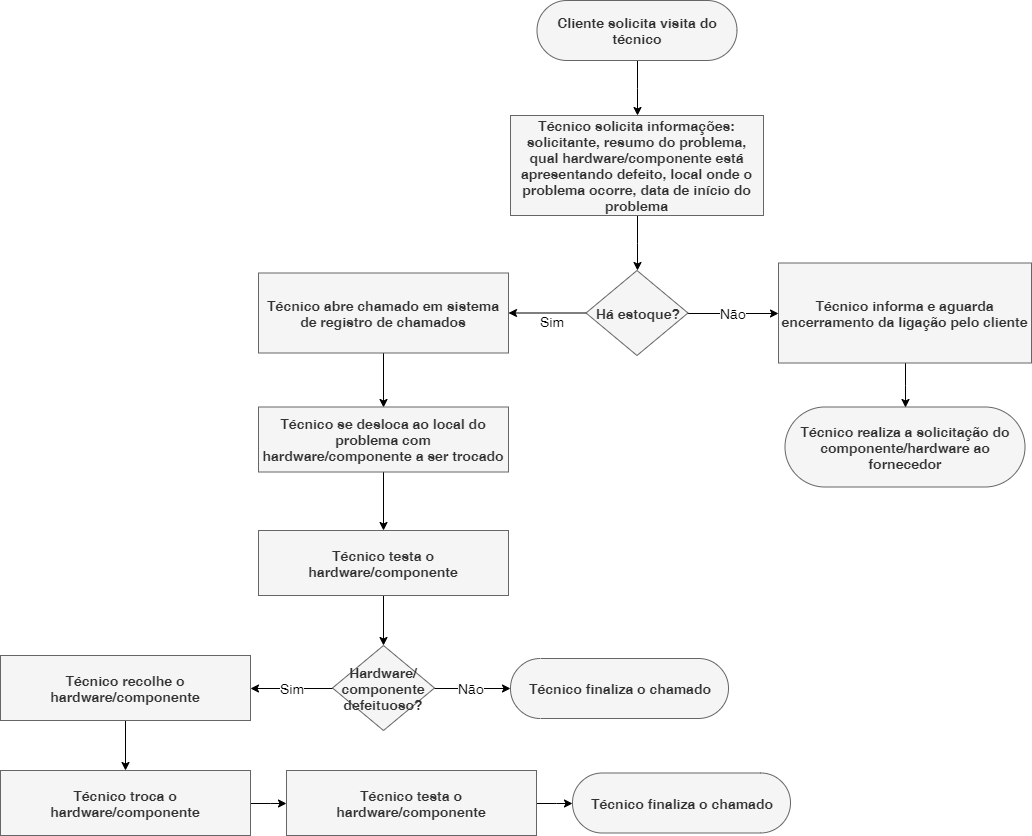

The diagram above was exported from draw.io. Its source (the exported page's mxGraphModel, read from the mxfile embedded in the PNG):
<mxGraphModel dx="532" dy="604" grid="1" gridSize="10" guides="1" tooltips="1" connect="1" arrows="1" fold="1" page="1" pageScale="1" pageWidth="827" pageHeight="1169" math="0" shadow="0">
  <root>
    <mxCell id="0" />
    <mxCell id="1" parent="0" />
    <mxCell id="bi1p1mzt_e0WQ3YO5v6z-7" style="edgeStyle=orthogonalEdgeStyle;rounded=0;orthogonalLoop=1;jettySize=auto;html=1;entryX=0.5;entryY=0;entryDx=0;entryDy=0;fontSize=14;" parent="1" source="bi1p1mzt_e0WQ3YO5v6z-2" target="bi1p1mzt_e0WQ3YO5v6z-4" edge="1">
      <mxGeometry relative="1" as="geometry" />
    </mxCell>
    <mxCell id="bi1p1mzt_e0WQ3YO5v6z-2" value="Cliente solicita visita do técnico" style="html=1;dashed=0;whitespace=wrap;shape=mxgraph.dfd.start;whiteSpace=wrap;fontSize=14;strokeWidth=1;fillColor=#f5f5f5;strokeColor=#666666;fontColor=#333333;fontStyle=1" parent="1" vertex="1">
      <mxGeometry x="538.5" y="30" width="200" height="60" as="geometry" />
    </mxCell>
    <mxCell id="bi1p1mzt_e0WQ3YO5v6z-22" style="edgeStyle=orthogonalEdgeStyle;rounded=0;orthogonalLoop=1;jettySize=auto;html=1;entryX=0.5;entryY=0;entryDx=0;entryDy=0;fontSize=14;" parent="1" source="bi1p1mzt_e0WQ3YO5v6z-4" target="bi1p1mzt_e0WQ3YO5v6z-18" edge="1">
      <mxGeometry relative="1" as="geometry" />
    </mxCell>
    <mxCell id="bi1p1mzt_e0WQ3YO5v6z-4" value="Técnico solicita informações: solicitante, resumo do problema, qual hardware/componente está apresentando defeito, local onde o problema ocorre, data de início do problema" style="html=1;dashed=0;whitespace=wrap;strokeWidth=1;fontSize=14;whiteSpace=wrap;fillColor=#f5f5f5;strokeColor=#666666;fontColor=#333333;fontStyle=1" parent="1" vertex="1">
      <mxGeometry x="512" y="145" width="253" height="100" as="geometry" />
    </mxCell>
    <mxCell id="bi1p1mzt_e0WQ3YO5v6z-23" style="edgeStyle=orthogonalEdgeStyle;rounded=0;orthogonalLoop=1;jettySize=auto;html=1;entryX=0.5;entryY=0;entryDx=0;entryDy=0;fontSize=14;" parent="1" source="bi1p1mzt_e0WQ3YO5v6z-9" target="bi1p1mzt_e0WQ3YO5v6z-11" edge="1">
      <mxGeometry relative="1" as="geometry" />
    </mxCell>
    <mxCell id="bi1p1mzt_e0WQ3YO5v6z-9" value="Técnico abre chamado em sistema de registro de chamados" style="html=1;dashed=0;whitespace=wrap;strokeWidth=1;fontSize=14;fontStyle=1;fillColor=#f5f5f5;strokeColor=#666666;fontColor=#333333;whiteSpace=wrap;" parent="1" vertex="1">
      <mxGeometry x="260" y="302.5" width="250" height="80" as="geometry" />
    </mxCell>
    <mxCell id="bi1p1mzt_e0WQ3YO5v6z-24" style="edgeStyle=orthogonalEdgeStyle;rounded=0;orthogonalLoop=1;jettySize=auto;html=1;entryX=0.5;entryY=0;entryDx=0;entryDy=0;fontSize=14;" parent="1" source="bi1p1mzt_e0WQ3YO5v6z-11" target="bi1p1mzt_e0WQ3YO5v6z-12" edge="1">
      <mxGeometry relative="1" as="geometry" />
    </mxCell>
    <mxCell id="bi1p1mzt_e0WQ3YO5v6z-11" value="Técnico se desloca ao local do problema com hardware/componente a ser trocado" style="html=1;dashed=0;whitespace=wrap;strokeWidth=1;fontSize=14;fontStyle=1;whiteSpace=wrap;fillColor=#f5f5f5;strokeColor=#666666;fontColor=#333333;" parent="1" vertex="1">
      <mxGeometry x="260" y="436.5" width="250" height="65" as="geometry" />
    </mxCell>
    <mxCell id="bi1p1mzt_e0WQ3YO5v6z-25" style="edgeStyle=orthogonalEdgeStyle;rounded=0;orthogonalLoop=1;jettySize=auto;html=1;entryX=0.5;entryY=0;entryDx=0;entryDy=0;fontSize=14;" parent="1" source="bi1p1mzt_e0WQ3YO5v6z-12" target="bi1p1mzt_e0WQ3YO5v6z-13" edge="1">
      <mxGeometry relative="1" as="geometry" />
    </mxCell>
    <mxCell id="bi1p1mzt_e0WQ3YO5v6z-12" value="Técnico testa o hardware/componente" style="html=1;dashed=0;whitespace=wrap;strokeWidth=1;fontSize=14;fontStyle=1;whiteSpace=wrap;fillColor=#f5f5f5;strokeColor=#666666;fontColor=#333333;" parent="1" vertex="1">
      <mxGeometry x="260" y="560" width="250" height="65" as="geometry" />
    </mxCell>
    <mxCell id="bi1p1mzt_e0WQ3YO5v6z-26" value="Sim" style="edgeStyle=orthogonalEdgeStyle;rounded=0;orthogonalLoop=1;jettySize=auto;html=1;entryX=1;entryY=0.5;entryDx=0;entryDy=0;fontSize=14;" parent="1" source="bi1p1mzt_e0WQ3YO5v6z-13" target="bi1p1mzt_e0WQ3YO5v6z-15" edge="1">
      <mxGeometry relative="1" as="geometry" />
    </mxCell>
    <mxCell id="bi1p1mzt_e0WQ3YO5v6z-34" value="Não" style="edgeStyle=orthogonalEdgeStyle;rounded=0;orthogonalLoop=1;jettySize=auto;html=1;entryX=0;entryY=0.5;entryDx=0;entryDy=0;fontSize=14;entryPerimeter=0;" parent="1" source="bi1p1mzt_e0WQ3YO5v6z-13" target="bi1p1mzt_e0WQ3YO5v6z-41" edge="1">
      <mxGeometry relative="1" as="geometry">
        <mxPoint x="510" y="718" as="targetPoint" />
      </mxGeometry>
    </mxCell>
    <mxCell id="bi1p1mzt_e0WQ3YO5v6z-13" value="Hardware/&lt;br&gt;componente defeituoso?" style="shape=rhombus;html=1;dashed=0;whitespace=wrap;perimeter=rhombusPerimeter;strokeWidth=1;fontSize=14;fillColor=#f5f5f5;strokeColor=#666666;fontColor=#333333;whiteSpace=wrap;fontStyle=1" parent="1" vertex="1">
      <mxGeometry x="334" y="675" width="102" height="85" as="geometry" />
    </mxCell>
    <mxCell id="bi1p1mzt_e0WQ3YO5v6z-27" style="edgeStyle=orthogonalEdgeStyle;rounded=0;orthogonalLoop=1;jettySize=auto;html=1;entryX=0.5;entryY=0;entryDx=0;entryDy=0;fontSize=14;" parent="1" source="bi1p1mzt_e0WQ3YO5v6z-15" target="bi1p1mzt_e0WQ3YO5v6z-16" edge="1">
      <mxGeometry relative="1" as="geometry" />
    </mxCell>
    <mxCell id="bi1p1mzt_e0WQ3YO5v6z-15" value="Técnico recolhe o hardware/componente" style="html=1;dashed=0;whitespace=wrap;strokeWidth=1;fontSize=14;fontStyle=1;whiteSpace=wrap;fillColor=#f5f5f5;strokeColor=#666666;fontColor=#333333;" parent="1" vertex="1">
      <mxGeometry x="2" y="685" width="250" height="65" as="geometry" />
    </mxCell>
    <mxCell id="bi1p1mzt_e0WQ3YO5v6z-45" style="edgeStyle=orthogonalEdgeStyle;rounded=0;orthogonalLoop=1;jettySize=auto;html=1;fontSize=14;entryX=0;entryY=0.5;entryDx=0;entryDy=0;" parent="1" source="bi1p1mzt_e0WQ3YO5v6z-16" target="zjPsM55OpcAemon7Ll6N-1" edge="1">
      <mxGeometry relative="1" as="geometry">
        <mxPoint x="310" y="833" as="targetPoint" />
      </mxGeometry>
    </mxCell>
    <mxCell id="bi1p1mzt_e0WQ3YO5v6z-16" value="Técnico troca o hardware/componente" style="html=1;dashed=0;whitespace=wrap;strokeWidth=1;fontSize=14;fontStyle=1;whiteSpace=wrap;fillColor=#f5f5f5;strokeColor=#666666;fontColor=#333333;" parent="1" vertex="1">
      <mxGeometry x="2" y="800" width="250" height="65" as="geometry" />
    </mxCell>
    <mxCell id="bi1p1mzt_e0WQ3YO5v6z-21" value="Sim" style="edgeStyle=orthogonalEdgeStyle;rounded=0;orthogonalLoop=1;jettySize=auto;html=1;fontSize=14;" parent="1" source="bi1p1mzt_e0WQ3YO5v6z-18" target="bi1p1mzt_e0WQ3YO5v6z-9" edge="1">
      <mxGeometry x="-0.1351" y="8" relative="1" as="geometry">
        <mxPoint as="offset" />
      </mxGeometry>
    </mxCell>
    <mxCell id="bi1p1mzt_e0WQ3YO5v6z-39" value="Não" style="edgeStyle=orthogonalEdgeStyle;rounded=0;orthogonalLoop=1;jettySize=auto;html=1;fontSize=14;entryX=0;entryY=0.5;entryDx=0;entryDy=0;" parent="1" source="bi1p1mzt_e0WQ3YO5v6z-18" target="GMdypI9tnFoL4XHPh8Si-1" edge="1">
      <mxGeometry relative="1" as="geometry">
        <Array as="points" />
        <mxPoint x="770" y="343" as="targetPoint" />
      </mxGeometry>
    </mxCell>
    <mxCell id="bi1p1mzt_e0WQ3YO5v6z-18" value="Há estoque?" style="shape=rhombus;html=1;dashed=0;whitespace=wrap;perimeter=rhombusPerimeter;strokeWidth=1;fontSize=14;fillColor=#f5f5f5;strokeColor=#666666;fontColor=#333333;whiteSpace=wrap;fontStyle=1" parent="1" vertex="1">
      <mxGeometry x="587.5" y="300" width="102" height="85" as="geometry" />
    </mxCell>
    <mxCell id="bi1p1mzt_e0WQ3YO5v6z-38" value="Técnico realiza a solicitação do componente/hardware ao fornecedor" style="html=1;dashed=0;whitespace=wrap;shape=mxgraph.dfd.start;whiteSpace=wrap;fontSize=14;strokeWidth=1;fillColor=#f5f5f5;strokeColor=#666666;fontColor=#333333;fontStyle=1" parent="1" vertex="1">
      <mxGeometry x="786.5" y="436.5" width="240" height="80" as="geometry" />
    </mxCell>
    <mxCell id="bi1p1mzt_e0WQ3YO5v6z-41" value="&lt;span style=&quot;font-weight: 700 ; white-space: normal&quot;&gt;Técnico finaliza o chamado&lt;/span&gt;" style="html=1;dashed=0;whitespace=wrap;shape=mxgraph.dfd.start;strokeWidth=1;fontSize=14;fillColor=#f5f5f5;strokeColor=#666666;fontColor=#333333;whiteSpace=wrap;" parent="1" vertex="1">
      <mxGeometry x="512" y="688" width="218" height="60" as="geometry" />
    </mxCell>
    <mxCell id="bi1p1mzt_e0WQ3YO5v6z-44" value="&lt;span style=&quot;font-weight: 700 ; white-space: normal&quot;&gt;Técnico finaliza o chamado&lt;/span&gt;" style="html=1;dashed=0;whitespace=wrap;shape=mxgraph.dfd.start;strokeWidth=1;fontSize=14;fillColor=#f5f5f5;strokeColor=#666666;fontColor=#333333;whiteSpace=wrap;" parent="1" vertex="1">
      <mxGeometry x="574" y="802.5" width="218" height="60" as="geometry" />
    </mxCell>
    <mxCell id="zjPsM55OpcAemon7Ll6N-2" style="edgeStyle=orthogonalEdgeStyle;rounded=0;orthogonalLoop=1;jettySize=auto;html=1;entryX=0;entryY=0.5;entryDx=0;entryDy=0;entryPerimeter=0;fontSize=14;" parent="1" source="zjPsM55OpcAemon7Ll6N-1" target="bi1p1mzt_e0WQ3YO5v6z-44" edge="1">
      <mxGeometry relative="1" as="geometry" />
    </mxCell>
    <mxCell id="zjPsM55OpcAemon7Ll6N-1" value="Técnico testa o hardware/componente" style="html=1;dashed=0;whitespace=wrap;strokeWidth=1;fontSize=14;fontStyle=1;whiteSpace=wrap;fillColor=#f5f5f5;strokeColor=#666666;fontColor=#333333;" parent="1" vertex="1">
      <mxGeometry x="288" y="800" width="250" height="65" as="geometry" />
    </mxCell>
    <mxCell id="GMdypI9tnFoL4XHPh8Si-4" style="edgeStyle=orthogonalEdgeStyle;rounded=0;orthogonalLoop=1;jettySize=auto;html=1;entryX=0.5;entryY=0.5;entryDx=0;entryDy=-40;entryPerimeter=0;" edge="1" parent="1" source="GMdypI9tnFoL4XHPh8Si-1" target="bi1p1mzt_e0WQ3YO5v6z-38">
      <mxGeometry relative="1" as="geometry" />
    </mxCell>
    <mxCell id="GMdypI9tnFoL4XHPh8Si-1" value="Técnico informa e aguarda encerramento da ligação pelo cliente" style="html=1;dashed=0;whitespace=wrap;strokeWidth=1;fontSize=14;whiteSpace=wrap;fillColor=#f5f5f5;strokeColor=#666666;fontColor=#333333;fontStyle=1" vertex="1" parent="1">
      <mxGeometry x="780" y="292.5" width="253" height="100" as="geometry" />
    </mxCell>
  </root>
</mxGraphModel>